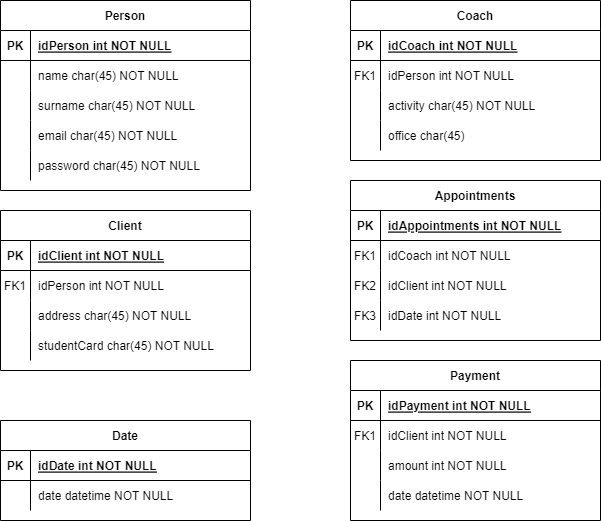

The diagram above was exported from draw.io. Its source (the exported page's mxGraphModel, read from the mxfile embedded in the PNG):
<mxGraphModel dx="1038" dy="543" grid="0" gridSize="10" guides="1" tooltips="1" connect="1" arrows="1" fold="1" page="0" pageScale="1" pageWidth="850" pageHeight="1100" background="#ffffff" math="0" shadow="0" extFonts="Permanent Marker^https://fonts.googleapis.com/css?family=Permanent+Marker">
  <root>
    <mxCell id="0" />
    <mxCell id="1" parent="0" />
    <mxCell id="C-vyLk0tnHw3VtMMgP7b-2" value="Coach" style="shape=table;startSize=30;container=1;collapsible=1;childLayout=tableLayout;fixedRows=1;rowLines=0;fontStyle=1;align=center;resizeLast=1;" parent="1" vertex="1">
      <mxGeometry x="470" y="80" width="250" height="160" as="geometry" />
    </mxCell>
    <mxCell id="C-vyLk0tnHw3VtMMgP7b-3" value="" style="shape=partialRectangle;collapsible=0;dropTarget=0;pointerEvents=0;fillColor=none;points=[[0,0.5],[1,0.5]];portConstraint=eastwest;top=0;left=0;right=0;bottom=1;" parent="C-vyLk0tnHw3VtMMgP7b-2" vertex="1">
      <mxGeometry y="30" width="250" height="30" as="geometry" />
    </mxCell>
    <mxCell id="C-vyLk0tnHw3VtMMgP7b-4" value="PK" style="shape=partialRectangle;overflow=hidden;connectable=0;fillColor=none;top=0;left=0;bottom=0;right=0;fontStyle=1;" parent="C-vyLk0tnHw3VtMMgP7b-3" vertex="1">
      <mxGeometry width="30" height="30" as="geometry">
        <mxRectangle width="30" height="30" as="alternateBounds" />
      </mxGeometry>
    </mxCell>
    <mxCell id="C-vyLk0tnHw3VtMMgP7b-5" value="idCoach int NOT NULL " style="shape=partialRectangle;overflow=hidden;connectable=0;fillColor=none;top=0;left=0;bottom=0;right=0;align=left;spacingLeft=6;fontStyle=5;" parent="C-vyLk0tnHw3VtMMgP7b-3" vertex="1">
      <mxGeometry x="30" width="220" height="30" as="geometry">
        <mxRectangle width="220" height="30" as="alternateBounds" />
      </mxGeometry>
    </mxCell>
    <mxCell id="C-vyLk0tnHw3VtMMgP7b-6" value="" style="shape=partialRectangle;collapsible=0;dropTarget=0;pointerEvents=0;fillColor=none;points=[[0,0.5],[1,0.5]];portConstraint=eastwest;top=0;left=0;right=0;bottom=0;" parent="C-vyLk0tnHw3VtMMgP7b-2" vertex="1">
      <mxGeometry y="60" width="250" height="30" as="geometry" />
    </mxCell>
    <mxCell id="C-vyLk0tnHw3VtMMgP7b-7" value="FK1" style="shape=partialRectangle;overflow=hidden;connectable=0;fillColor=none;top=0;left=0;bottom=0;right=0;" parent="C-vyLk0tnHw3VtMMgP7b-6" vertex="1">
      <mxGeometry width="30" height="30" as="geometry">
        <mxRectangle width="30" height="30" as="alternateBounds" />
      </mxGeometry>
    </mxCell>
    <mxCell id="C-vyLk0tnHw3VtMMgP7b-8" value="idPerson int NOT NULL" style="shape=partialRectangle;overflow=hidden;connectable=0;fillColor=none;top=0;left=0;bottom=0;right=0;align=left;spacingLeft=6;" parent="C-vyLk0tnHw3VtMMgP7b-6" vertex="1">
      <mxGeometry x="30" width="220" height="30" as="geometry">
        <mxRectangle width="220" height="30" as="alternateBounds" />
      </mxGeometry>
    </mxCell>
    <mxCell id="C-vyLk0tnHw3VtMMgP7b-9" value="" style="shape=partialRectangle;collapsible=0;dropTarget=0;pointerEvents=0;fillColor=none;points=[[0,0.5],[1,0.5]];portConstraint=eastwest;top=0;left=0;right=0;bottom=0;" parent="C-vyLk0tnHw3VtMMgP7b-2" vertex="1">
      <mxGeometry y="90" width="250" height="30" as="geometry" />
    </mxCell>
    <mxCell id="C-vyLk0tnHw3VtMMgP7b-10" value="" style="shape=partialRectangle;overflow=hidden;connectable=0;fillColor=none;top=0;left=0;bottom=0;right=0;" parent="C-vyLk0tnHw3VtMMgP7b-9" vertex="1">
      <mxGeometry width="30" height="30" as="geometry">
        <mxRectangle width="30" height="30" as="alternateBounds" />
      </mxGeometry>
    </mxCell>
    <mxCell id="C-vyLk0tnHw3VtMMgP7b-11" value="activity char(45) NOT NULL" style="shape=partialRectangle;overflow=hidden;connectable=0;fillColor=none;top=0;left=0;bottom=0;right=0;align=left;spacingLeft=6;" parent="C-vyLk0tnHw3VtMMgP7b-9" vertex="1">
      <mxGeometry x="30" width="220" height="30" as="geometry">
        <mxRectangle width="220" height="30" as="alternateBounds" />
      </mxGeometry>
    </mxCell>
    <mxCell id="XpPQlZARl7wsZTwKGl5b-11" value="" style="shape=partialRectangle;collapsible=0;dropTarget=0;pointerEvents=0;fillColor=none;points=[[0,0.5],[1,0.5]];portConstraint=eastwest;top=0;left=0;right=0;bottom=0;" vertex="1" parent="C-vyLk0tnHw3VtMMgP7b-2">
      <mxGeometry y="120" width="250" height="30" as="geometry" />
    </mxCell>
    <mxCell id="XpPQlZARl7wsZTwKGl5b-12" value="" style="shape=partialRectangle;overflow=hidden;connectable=0;fillColor=none;top=0;left=0;bottom=0;right=0;" vertex="1" parent="XpPQlZARl7wsZTwKGl5b-11">
      <mxGeometry width="30" height="30" as="geometry">
        <mxRectangle width="30" height="30" as="alternateBounds" />
      </mxGeometry>
    </mxCell>
    <mxCell id="XpPQlZARl7wsZTwKGl5b-13" value="office char(45)" style="shape=partialRectangle;overflow=hidden;connectable=0;fillColor=none;top=0;left=0;bottom=0;right=0;align=left;spacingLeft=6;" vertex="1" parent="XpPQlZARl7wsZTwKGl5b-11">
      <mxGeometry x="30" width="220" height="30" as="geometry">
        <mxRectangle width="220" height="30" as="alternateBounds" />
      </mxGeometry>
    </mxCell>
    <mxCell id="C-vyLk0tnHw3VtMMgP7b-13" value="Appointments" style="shape=table;startSize=30;container=1;collapsible=1;childLayout=tableLayout;fixedRows=1;rowLines=0;fontStyle=1;align=center;resizeLast=1;" parent="1" vertex="1">
      <mxGeometry x="470" y="260" width="250" height="160" as="geometry" />
    </mxCell>
    <mxCell id="C-vyLk0tnHw3VtMMgP7b-14" value="" style="shape=partialRectangle;collapsible=0;dropTarget=0;pointerEvents=0;fillColor=none;points=[[0,0.5],[1,0.5]];portConstraint=eastwest;top=0;left=0;right=0;bottom=1;" parent="C-vyLk0tnHw3VtMMgP7b-13" vertex="1">
      <mxGeometry y="30" width="250" height="30" as="geometry" />
    </mxCell>
    <mxCell id="C-vyLk0tnHw3VtMMgP7b-15" value="PK" style="shape=partialRectangle;overflow=hidden;connectable=0;fillColor=none;top=0;left=0;bottom=0;right=0;fontStyle=1;" parent="C-vyLk0tnHw3VtMMgP7b-14" vertex="1">
      <mxGeometry width="30" height="30" as="geometry">
        <mxRectangle width="30" height="30" as="alternateBounds" />
      </mxGeometry>
    </mxCell>
    <mxCell id="C-vyLk0tnHw3VtMMgP7b-16" value="idAppointments int NOT NULL " style="shape=partialRectangle;overflow=hidden;connectable=0;fillColor=none;top=0;left=0;bottom=0;right=0;align=left;spacingLeft=6;fontStyle=5;" parent="C-vyLk0tnHw3VtMMgP7b-14" vertex="1">
      <mxGeometry x="30" width="220" height="30" as="geometry">
        <mxRectangle width="220" height="30" as="alternateBounds" />
      </mxGeometry>
    </mxCell>
    <mxCell id="XpPQlZARl7wsZTwKGl5b-21" value="" style="shape=partialRectangle;collapsible=0;dropTarget=0;pointerEvents=0;fillColor=none;points=[[0,0.5],[1,0.5]];portConstraint=eastwest;top=0;left=0;right=0;bottom=0;" vertex="1" parent="C-vyLk0tnHw3VtMMgP7b-13">
      <mxGeometry y="60" width="250" height="30" as="geometry" />
    </mxCell>
    <mxCell id="XpPQlZARl7wsZTwKGl5b-22" value="FK1" style="shape=partialRectangle;overflow=hidden;connectable=0;fillColor=none;top=0;left=0;bottom=0;right=0;" vertex="1" parent="XpPQlZARl7wsZTwKGl5b-21">
      <mxGeometry width="30" height="30" as="geometry">
        <mxRectangle width="30" height="30" as="alternateBounds" />
      </mxGeometry>
    </mxCell>
    <mxCell id="XpPQlZARl7wsZTwKGl5b-23" value="idCoach int NOT NULL" style="shape=partialRectangle;overflow=hidden;connectable=0;fillColor=none;top=0;left=0;bottom=0;right=0;align=left;spacingLeft=6;" vertex="1" parent="XpPQlZARl7wsZTwKGl5b-21">
      <mxGeometry x="30" width="220" height="30" as="geometry">
        <mxRectangle width="220" height="30" as="alternateBounds" />
      </mxGeometry>
    </mxCell>
    <mxCell id="XpPQlZARl7wsZTwKGl5b-24" value="" style="shape=partialRectangle;collapsible=0;dropTarget=0;pointerEvents=0;fillColor=none;points=[[0,0.5],[1,0.5]];portConstraint=eastwest;top=0;left=0;right=0;bottom=0;" vertex="1" parent="C-vyLk0tnHw3VtMMgP7b-13">
      <mxGeometry y="90" width="250" height="30" as="geometry" />
    </mxCell>
    <mxCell id="XpPQlZARl7wsZTwKGl5b-25" value="FK2" style="shape=partialRectangle;overflow=hidden;connectable=0;fillColor=none;top=0;left=0;bottom=0;right=0;" vertex="1" parent="XpPQlZARl7wsZTwKGl5b-24">
      <mxGeometry width="30" height="30" as="geometry">
        <mxRectangle width="30" height="30" as="alternateBounds" />
      </mxGeometry>
    </mxCell>
    <mxCell id="XpPQlZARl7wsZTwKGl5b-26" value="idClient int NOT NULL" style="shape=partialRectangle;overflow=hidden;connectable=0;fillColor=none;top=0;left=0;bottom=0;right=0;align=left;spacingLeft=6;" vertex="1" parent="XpPQlZARl7wsZTwKGl5b-24">
      <mxGeometry x="30" width="220" height="30" as="geometry">
        <mxRectangle width="220" height="30" as="alternateBounds" />
      </mxGeometry>
    </mxCell>
    <mxCell id="C-vyLk0tnHw3VtMMgP7b-17" value="" style="shape=partialRectangle;collapsible=0;dropTarget=0;pointerEvents=0;fillColor=none;points=[[0,0.5],[1,0.5]];portConstraint=eastwest;top=0;left=0;right=0;bottom=0;" parent="C-vyLk0tnHw3VtMMgP7b-13" vertex="1">
      <mxGeometry y="120" width="250" height="30" as="geometry" />
    </mxCell>
    <mxCell id="C-vyLk0tnHw3VtMMgP7b-18" value="FK3" style="shape=partialRectangle;overflow=hidden;connectable=0;fillColor=none;top=0;left=0;bottom=0;right=0;" parent="C-vyLk0tnHw3VtMMgP7b-17" vertex="1">
      <mxGeometry width="30" height="30" as="geometry">
        <mxRectangle width="30" height="30" as="alternateBounds" />
      </mxGeometry>
    </mxCell>
    <mxCell id="C-vyLk0tnHw3VtMMgP7b-19" value="idDate int NOT NULL" style="shape=partialRectangle;overflow=hidden;connectable=0;fillColor=none;top=0;left=0;bottom=0;right=0;align=left;spacingLeft=6;" parent="C-vyLk0tnHw3VtMMgP7b-17" vertex="1">
      <mxGeometry x="30" width="220" height="30" as="geometry">
        <mxRectangle width="220" height="30" as="alternateBounds" />
      </mxGeometry>
    </mxCell>
    <mxCell id="C-vyLk0tnHw3VtMMgP7b-23" value="Person" style="shape=table;startSize=30;container=1;collapsible=1;childLayout=tableLayout;fixedRows=1;rowLines=0;fontStyle=1;align=center;resizeLast=1;" parent="1" vertex="1">
      <mxGeometry x="120" y="80" width="250" height="190" as="geometry" />
    </mxCell>
    <mxCell id="C-vyLk0tnHw3VtMMgP7b-24" value="" style="shape=partialRectangle;collapsible=0;dropTarget=0;pointerEvents=0;fillColor=none;points=[[0,0.5],[1,0.5]];portConstraint=eastwest;top=0;left=0;right=0;bottom=1;" parent="C-vyLk0tnHw3VtMMgP7b-23" vertex="1">
      <mxGeometry y="30" width="250" height="30" as="geometry" />
    </mxCell>
    <mxCell id="C-vyLk0tnHw3VtMMgP7b-25" value="PK" style="shape=partialRectangle;overflow=hidden;connectable=0;fillColor=none;top=0;left=0;bottom=0;right=0;fontStyle=1;" parent="C-vyLk0tnHw3VtMMgP7b-24" vertex="1">
      <mxGeometry width="30" height="30" as="geometry">
        <mxRectangle width="30" height="30" as="alternateBounds" />
      </mxGeometry>
    </mxCell>
    <mxCell id="C-vyLk0tnHw3VtMMgP7b-26" value="idPerson int NOT NULL" style="shape=partialRectangle;overflow=hidden;connectable=0;fillColor=none;top=0;left=0;bottom=0;right=0;align=left;spacingLeft=6;fontStyle=5;" parent="C-vyLk0tnHw3VtMMgP7b-24" vertex="1">
      <mxGeometry x="30" width="220" height="30" as="geometry">
        <mxRectangle width="220" height="30" as="alternateBounds" />
      </mxGeometry>
    </mxCell>
    <mxCell id="XpPQlZARl7wsZTwKGl5b-1" value="" style="shape=partialRectangle;collapsible=0;dropTarget=0;pointerEvents=0;fillColor=none;points=[[0,0.5],[1,0.5]];portConstraint=eastwest;top=0;left=0;right=0;bottom=0;" vertex="1" parent="C-vyLk0tnHw3VtMMgP7b-23">
      <mxGeometry y="60" width="250" height="30" as="geometry" />
    </mxCell>
    <mxCell id="XpPQlZARl7wsZTwKGl5b-2" value="" style="shape=partialRectangle;overflow=hidden;connectable=0;fillColor=none;top=0;left=0;bottom=0;right=0;" vertex="1" parent="XpPQlZARl7wsZTwKGl5b-1">
      <mxGeometry width="30" height="30" as="geometry">
        <mxRectangle width="30" height="30" as="alternateBounds" />
      </mxGeometry>
    </mxCell>
    <mxCell id="XpPQlZARl7wsZTwKGl5b-3" value="name char(45) NOT NULL" style="shape=partialRectangle;overflow=hidden;connectable=0;fillColor=none;top=0;left=0;bottom=0;right=0;align=left;spacingLeft=6;" vertex="1" parent="XpPQlZARl7wsZTwKGl5b-1">
      <mxGeometry x="30" width="220" height="30" as="geometry">
        <mxRectangle width="220" height="30" as="alternateBounds" />
      </mxGeometry>
    </mxCell>
    <mxCell id="XpPQlZARl7wsZTwKGl5b-4" value="" style="shape=partialRectangle;collapsible=0;dropTarget=0;pointerEvents=0;fillColor=none;points=[[0,0.5],[1,0.5]];portConstraint=eastwest;top=0;left=0;right=0;bottom=0;" vertex="1" parent="C-vyLk0tnHw3VtMMgP7b-23">
      <mxGeometry y="90" width="250" height="30" as="geometry" />
    </mxCell>
    <mxCell id="XpPQlZARl7wsZTwKGl5b-5" value="" style="shape=partialRectangle;overflow=hidden;connectable=0;fillColor=none;top=0;left=0;bottom=0;right=0;" vertex="1" parent="XpPQlZARl7wsZTwKGl5b-4">
      <mxGeometry width="30" height="30" as="geometry">
        <mxRectangle width="30" height="30" as="alternateBounds" />
      </mxGeometry>
    </mxCell>
    <mxCell id="XpPQlZARl7wsZTwKGl5b-6" value="surname char(45) NOT NULL" style="shape=partialRectangle;overflow=hidden;connectable=0;fillColor=none;top=0;left=0;bottom=0;right=0;align=left;spacingLeft=6;" vertex="1" parent="XpPQlZARl7wsZTwKGl5b-4">
      <mxGeometry x="30" width="220" height="30" as="geometry">
        <mxRectangle width="220" height="30" as="alternateBounds" />
      </mxGeometry>
    </mxCell>
    <mxCell id="XpPQlZARl7wsZTwKGl5b-7" value="" style="shape=partialRectangle;collapsible=0;dropTarget=0;pointerEvents=0;fillColor=none;points=[[0,0.5],[1,0.5]];portConstraint=eastwest;top=0;left=0;right=0;bottom=0;" vertex="1" parent="C-vyLk0tnHw3VtMMgP7b-23">
      <mxGeometry y="120" width="250" height="30" as="geometry" />
    </mxCell>
    <mxCell id="XpPQlZARl7wsZTwKGl5b-8" value="" style="shape=partialRectangle;overflow=hidden;connectable=0;fillColor=none;top=0;left=0;bottom=0;right=0;" vertex="1" parent="XpPQlZARl7wsZTwKGl5b-7">
      <mxGeometry width="30" height="30" as="geometry">
        <mxRectangle width="30" height="30" as="alternateBounds" />
      </mxGeometry>
    </mxCell>
    <mxCell id="XpPQlZARl7wsZTwKGl5b-9" value="email char(45) NOT NULL" style="shape=partialRectangle;overflow=hidden;connectable=0;fillColor=none;top=0;left=0;bottom=0;right=0;align=left;spacingLeft=6;" vertex="1" parent="XpPQlZARl7wsZTwKGl5b-7">
      <mxGeometry x="30" width="220" height="30" as="geometry">
        <mxRectangle width="220" height="30" as="alternateBounds" />
      </mxGeometry>
    </mxCell>
    <mxCell id="C-vyLk0tnHw3VtMMgP7b-27" value="" style="shape=partialRectangle;collapsible=0;dropTarget=0;pointerEvents=0;fillColor=none;points=[[0,0.5],[1,0.5]];portConstraint=eastwest;top=0;left=0;right=0;bottom=0;" parent="C-vyLk0tnHw3VtMMgP7b-23" vertex="1">
      <mxGeometry y="150" width="250" height="30" as="geometry" />
    </mxCell>
    <mxCell id="C-vyLk0tnHw3VtMMgP7b-28" value="" style="shape=partialRectangle;overflow=hidden;connectable=0;fillColor=none;top=0;left=0;bottom=0;right=0;" parent="C-vyLk0tnHw3VtMMgP7b-27" vertex="1">
      <mxGeometry width="30" height="30" as="geometry">
        <mxRectangle width="30" height="30" as="alternateBounds" />
      </mxGeometry>
    </mxCell>
    <mxCell id="C-vyLk0tnHw3VtMMgP7b-29" value="password char(45) NOT NULL" style="shape=partialRectangle;overflow=hidden;connectable=0;fillColor=none;top=0;left=0;bottom=0;right=0;align=left;spacingLeft=6;" parent="C-vyLk0tnHw3VtMMgP7b-27" vertex="1">
      <mxGeometry x="30" width="220" height="30" as="geometry">
        <mxRectangle width="220" height="30" as="alternateBounds" />
      </mxGeometry>
    </mxCell>
    <mxCell id="XpPQlZARl7wsZTwKGl5b-27" value="Client" style="shape=table;startSize=30;container=1;collapsible=1;childLayout=tableLayout;fixedRows=1;rowLines=0;fontStyle=1;align=center;resizeLast=1;" vertex="1" parent="1">
      <mxGeometry x="120" y="290" width="250" height="160" as="geometry" />
    </mxCell>
    <mxCell id="XpPQlZARl7wsZTwKGl5b-28" value="" style="shape=partialRectangle;collapsible=0;dropTarget=0;pointerEvents=0;fillColor=none;points=[[0,0.5],[1,0.5]];portConstraint=eastwest;top=0;left=0;right=0;bottom=1;" vertex="1" parent="XpPQlZARl7wsZTwKGl5b-27">
      <mxGeometry y="30" width="250" height="30" as="geometry" />
    </mxCell>
    <mxCell id="XpPQlZARl7wsZTwKGl5b-29" value="PK" style="shape=partialRectangle;overflow=hidden;connectable=0;fillColor=none;top=0;left=0;bottom=0;right=0;fontStyle=1;" vertex="1" parent="XpPQlZARl7wsZTwKGl5b-28">
      <mxGeometry width="30" height="30" as="geometry">
        <mxRectangle width="30" height="30" as="alternateBounds" />
      </mxGeometry>
    </mxCell>
    <mxCell id="XpPQlZARl7wsZTwKGl5b-30" value="idClient int NOT NULL" style="shape=partialRectangle;overflow=hidden;connectable=0;fillColor=none;top=0;left=0;bottom=0;right=0;align=left;spacingLeft=6;fontStyle=5;" vertex="1" parent="XpPQlZARl7wsZTwKGl5b-28">
      <mxGeometry x="30" width="220" height="30" as="geometry">
        <mxRectangle width="220" height="30" as="alternateBounds" />
      </mxGeometry>
    </mxCell>
    <mxCell id="XpPQlZARl7wsZTwKGl5b-31" value="" style="shape=partialRectangle;collapsible=0;dropTarget=0;pointerEvents=0;fillColor=none;points=[[0,0.5],[1,0.5]];portConstraint=eastwest;top=0;left=0;right=0;bottom=0;" vertex="1" parent="XpPQlZARl7wsZTwKGl5b-27">
      <mxGeometry y="60" width="250" height="30" as="geometry" />
    </mxCell>
    <mxCell id="XpPQlZARl7wsZTwKGl5b-32" value="FK1" style="shape=partialRectangle;overflow=hidden;connectable=0;fillColor=none;top=0;left=0;bottom=0;right=0;" vertex="1" parent="XpPQlZARl7wsZTwKGl5b-31">
      <mxGeometry width="30" height="30" as="geometry">
        <mxRectangle width="30" height="30" as="alternateBounds" />
      </mxGeometry>
    </mxCell>
    <mxCell id="XpPQlZARl7wsZTwKGl5b-33" value="idPerson int NOT NULL" style="shape=partialRectangle;overflow=hidden;connectable=0;fillColor=none;top=0;left=0;bottom=0;right=0;align=left;spacingLeft=6;" vertex="1" parent="XpPQlZARl7wsZTwKGl5b-31">
      <mxGeometry x="30" width="220" height="30" as="geometry">
        <mxRectangle width="220" height="30" as="alternateBounds" />
      </mxGeometry>
    </mxCell>
    <mxCell id="XpPQlZARl7wsZTwKGl5b-34" value="" style="shape=partialRectangle;collapsible=0;dropTarget=0;pointerEvents=0;fillColor=none;points=[[0,0.5],[1,0.5]];portConstraint=eastwest;top=0;left=0;right=0;bottom=0;" vertex="1" parent="XpPQlZARl7wsZTwKGl5b-27">
      <mxGeometry y="90" width="250" height="30" as="geometry" />
    </mxCell>
    <mxCell id="XpPQlZARl7wsZTwKGl5b-35" value="" style="shape=partialRectangle;overflow=hidden;connectable=0;fillColor=none;top=0;left=0;bottom=0;right=0;" vertex="1" parent="XpPQlZARl7wsZTwKGl5b-34">
      <mxGeometry width="30" height="30" as="geometry">
        <mxRectangle width="30" height="30" as="alternateBounds" />
      </mxGeometry>
    </mxCell>
    <mxCell id="XpPQlZARl7wsZTwKGl5b-36" value="address char(45) NOT NULL" style="shape=partialRectangle;overflow=hidden;connectable=0;fillColor=none;top=0;left=0;bottom=0;right=0;align=left;spacingLeft=6;" vertex="1" parent="XpPQlZARl7wsZTwKGl5b-34">
      <mxGeometry x="30" width="220" height="30" as="geometry">
        <mxRectangle width="220" height="30" as="alternateBounds" />
      </mxGeometry>
    </mxCell>
    <mxCell id="XpPQlZARl7wsZTwKGl5b-37" value="" style="shape=partialRectangle;collapsible=0;dropTarget=0;pointerEvents=0;fillColor=none;points=[[0,0.5],[1,0.5]];portConstraint=eastwest;top=0;left=0;right=0;bottom=0;" vertex="1" parent="XpPQlZARl7wsZTwKGl5b-27">
      <mxGeometry y="120" width="250" height="30" as="geometry" />
    </mxCell>
    <mxCell id="XpPQlZARl7wsZTwKGl5b-38" value="" style="shape=partialRectangle;overflow=hidden;connectable=0;fillColor=none;top=0;left=0;bottom=0;right=0;" vertex="1" parent="XpPQlZARl7wsZTwKGl5b-37">
      <mxGeometry width="30" height="30" as="geometry">
        <mxRectangle width="30" height="30" as="alternateBounds" />
      </mxGeometry>
    </mxCell>
    <mxCell id="XpPQlZARl7wsZTwKGl5b-39" value="studentCard char(45) NOT NULL" style="shape=partialRectangle;overflow=hidden;connectable=0;fillColor=none;top=0;left=0;bottom=0;right=0;align=left;spacingLeft=6;" vertex="1" parent="XpPQlZARl7wsZTwKGl5b-37">
      <mxGeometry x="30" width="220" height="30" as="geometry">
        <mxRectangle width="220" height="30" as="alternateBounds" />
      </mxGeometry>
    </mxCell>
    <mxCell id="XpPQlZARl7wsZTwKGl5b-56" value="Date" style="shape=table;startSize=30;container=1;collapsible=1;childLayout=tableLayout;fixedRows=1;rowLines=0;fontStyle=1;align=center;resizeLast=1;" vertex="1" parent="1">
      <mxGeometry x="120" y="500" width="250" height="100" as="geometry" />
    </mxCell>
    <mxCell id="XpPQlZARl7wsZTwKGl5b-57" value="" style="shape=partialRectangle;collapsible=0;dropTarget=0;pointerEvents=0;fillColor=none;points=[[0,0.5],[1,0.5]];portConstraint=eastwest;top=0;left=0;right=0;bottom=1;" vertex="1" parent="XpPQlZARl7wsZTwKGl5b-56">
      <mxGeometry y="30" width="250" height="30" as="geometry" />
    </mxCell>
    <mxCell id="XpPQlZARl7wsZTwKGl5b-58" value="PK" style="shape=partialRectangle;overflow=hidden;connectable=0;fillColor=none;top=0;left=0;bottom=0;right=0;fontStyle=1;" vertex="1" parent="XpPQlZARl7wsZTwKGl5b-57">
      <mxGeometry width="30" height="30" as="geometry">
        <mxRectangle width="30" height="30" as="alternateBounds" />
      </mxGeometry>
    </mxCell>
    <mxCell id="XpPQlZARl7wsZTwKGl5b-59" value="idDate int NOT NULL " style="shape=partialRectangle;overflow=hidden;connectable=0;fillColor=none;top=0;left=0;bottom=0;right=0;align=left;spacingLeft=6;fontStyle=5;" vertex="1" parent="XpPQlZARl7wsZTwKGl5b-57">
      <mxGeometry x="30" width="220" height="30" as="geometry">
        <mxRectangle width="220" height="30" as="alternateBounds" />
      </mxGeometry>
    </mxCell>
    <mxCell id="XpPQlZARl7wsZTwKGl5b-63" value="" style="shape=partialRectangle;collapsible=0;dropTarget=0;pointerEvents=0;fillColor=none;points=[[0,0.5],[1,0.5]];portConstraint=eastwest;top=0;left=0;right=0;bottom=0;" vertex="1" parent="XpPQlZARl7wsZTwKGl5b-56">
      <mxGeometry y="60" width="250" height="30" as="geometry" />
    </mxCell>
    <mxCell id="XpPQlZARl7wsZTwKGl5b-64" value="" style="shape=partialRectangle;overflow=hidden;connectable=0;fillColor=none;top=0;left=0;bottom=0;right=0;" vertex="1" parent="XpPQlZARl7wsZTwKGl5b-63">
      <mxGeometry width="30" height="30" as="geometry">
        <mxRectangle width="30" height="30" as="alternateBounds" />
      </mxGeometry>
    </mxCell>
    <mxCell id="XpPQlZARl7wsZTwKGl5b-65" value="date datetime NOT NULL" style="shape=partialRectangle;overflow=hidden;connectable=0;fillColor=none;top=0;left=0;bottom=0;right=0;align=left;spacingLeft=6;" vertex="1" parent="XpPQlZARl7wsZTwKGl5b-63">
      <mxGeometry x="30" width="220" height="30" as="geometry">
        <mxRectangle width="220" height="30" as="alternateBounds" />
      </mxGeometry>
    </mxCell>
    <mxCell id="XpPQlZARl7wsZTwKGl5b-74" value="Payment" style="shape=table;startSize=30;container=1;collapsible=1;childLayout=tableLayout;fixedRows=1;rowLines=0;fontStyle=1;align=center;resizeLast=1;" vertex="1" parent="1">
      <mxGeometry x="470" y="440" width="250" height="160" as="geometry" />
    </mxCell>
    <mxCell id="XpPQlZARl7wsZTwKGl5b-75" value="" style="shape=partialRectangle;collapsible=0;dropTarget=0;pointerEvents=0;fillColor=none;points=[[0,0.5],[1,0.5]];portConstraint=eastwest;top=0;left=0;right=0;bottom=1;" vertex="1" parent="XpPQlZARl7wsZTwKGl5b-74">
      <mxGeometry y="30" width="250" height="30" as="geometry" />
    </mxCell>
    <mxCell id="XpPQlZARl7wsZTwKGl5b-76" value="PK" style="shape=partialRectangle;overflow=hidden;connectable=0;fillColor=none;top=0;left=0;bottom=0;right=0;fontStyle=1;" vertex="1" parent="XpPQlZARl7wsZTwKGl5b-75">
      <mxGeometry width="30" height="30" as="geometry">
        <mxRectangle width="30" height="30" as="alternateBounds" />
      </mxGeometry>
    </mxCell>
    <mxCell id="XpPQlZARl7wsZTwKGl5b-77" value="idPayment int NOT NULL " style="shape=partialRectangle;overflow=hidden;connectable=0;fillColor=none;top=0;left=0;bottom=0;right=0;align=left;spacingLeft=6;fontStyle=5;" vertex="1" parent="XpPQlZARl7wsZTwKGl5b-75">
      <mxGeometry x="30" width="220" height="30" as="geometry">
        <mxRectangle width="220" height="30" as="alternateBounds" />
      </mxGeometry>
    </mxCell>
    <mxCell id="XpPQlZARl7wsZTwKGl5b-78" value="" style="shape=partialRectangle;collapsible=0;dropTarget=0;pointerEvents=0;fillColor=none;points=[[0,0.5],[1,0.5]];portConstraint=eastwest;top=0;left=0;right=0;bottom=0;" vertex="1" parent="XpPQlZARl7wsZTwKGl5b-74">
      <mxGeometry y="60" width="250" height="30" as="geometry" />
    </mxCell>
    <mxCell id="XpPQlZARl7wsZTwKGl5b-79" value="FK1" style="shape=partialRectangle;overflow=hidden;connectable=0;fillColor=none;top=0;left=0;bottom=0;right=0;" vertex="1" parent="XpPQlZARl7wsZTwKGl5b-78">
      <mxGeometry width="30" height="30" as="geometry">
        <mxRectangle width="30" height="30" as="alternateBounds" />
      </mxGeometry>
    </mxCell>
    <mxCell id="XpPQlZARl7wsZTwKGl5b-80" value="idClient int NOT NULL" style="shape=partialRectangle;overflow=hidden;connectable=0;fillColor=none;top=0;left=0;bottom=0;right=0;align=left;spacingLeft=6;" vertex="1" parent="XpPQlZARl7wsZTwKGl5b-78">
      <mxGeometry x="30" width="220" height="30" as="geometry">
        <mxRectangle width="220" height="30" as="alternateBounds" />
      </mxGeometry>
    </mxCell>
    <mxCell id="XpPQlZARl7wsZTwKGl5b-81" value="" style="shape=partialRectangle;collapsible=0;dropTarget=0;pointerEvents=0;fillColor=none;points=[[0,0.5],[1,0.5]];portConstraint=eastwest;top=0;left=0;right=0;bottom=0;" vertex="1" parent="XpPQlZARl7wsZTwKGl5b-74">
      <mxGeometry y="90" width="250" height="30" as="geometry" />
    </mxCell>
    <mxCell id="XpPQlZARl7wsZTwKGl5b-82" value="" style="shape=partialRectangle;overflow=hidden;connectable=0;fillColor=none;top=0;left=0;bottom=0;right=0;" vertex="1" parent="XpPQlZARl7wsZTwKGl5b-81">
      <mxGeometry width="30" height="30" as="geometry">
        <mxRectangle width="30" height="30" as="alternateBounds" />
      </mxGeometry>
    </mxCell>
    <mxCell id="XpPQlZARl7wsZTwKGl5b-83" value="amount int NOT NULL" style="shape=partialRectangle;overflow=hidden;connectable=0;fillColor=none;top=0;left=0;bottom=0;right=0;align=left;spacingLeft=6;" vertex="1" parent="XpPQlZARl7wsZTwKGl5b-81">
      <mxGeometry x="30" width="220" height="30" as="geometry">
        <mxRectangle width="220" height="30" as="alternateBounds" />
      </mxGeometry>
    </mxCell>
    <mxCell id="XpPQlZARl7wsZTwKGl5b-84" value="" style="shape=partialRectangle;collapsible=0;dropTarget=0;pointerEvents=0;fillColor=none;points=[[0,0.5],[1,0.5]];portConstraint=eastwest;top=0;left=0;right=0;bottom=0;" vertex="1" parent="XpPQlZARl7wsZTwKGl5b-74">
      <mxGeometry y="120" width="250" height="30" as="geometry" />
    </mxCell>
    <mxCell id="XpPQlZARl7wsZTwKGl5b-85" value="" style="shape=partialRectangle;overflow=hidden;connectable=0;fillColor=none;top=0;left=0;bottom=0;right=0;" vertex="1" parent="XpPQlZARl7wsZTwKGl5b-84">
      <mxGeometry width="30" height="30" as="geometry">
        <mxRectangle width="30" height="30" as="alternateBounds" />
      </mxGeometry>
    </mxCell>
    <mxCell id="XpPQlZARl7wsZTwKGl5b-86" value="date datetime NOT NULL" style="shape=partialRectangle;overflow=hidden;connectable=0;fillColor=none;top=0;left=0;bottom=0;right=0;align=left;spacingLeft=6;" vertex="1" parent="XpPQlZARl7wsZTwKGl5b-84">
      <mxGeometry x="30" width="220" height="30" as="geometry">
        <mxRectangle width="220" height="30" as="alternateBounds" />
      </mxGeometry>
    </mxCell>
  </root>
</mxGraphModel>